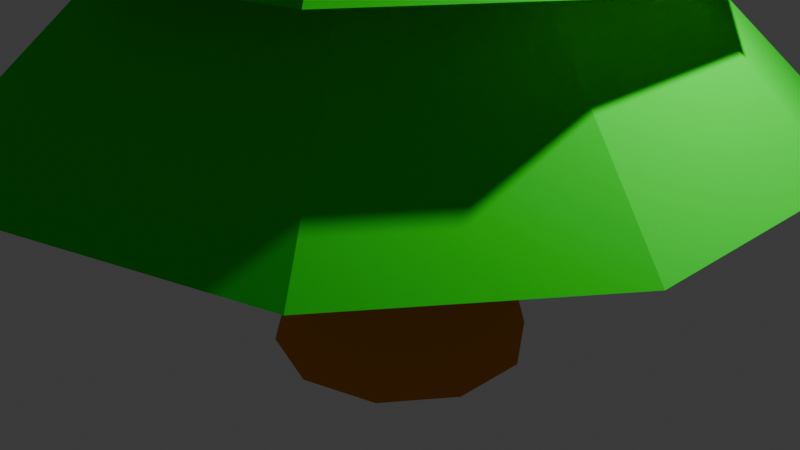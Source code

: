 # Source: tree.blend  (saved by Blender 4.0.36; exported with 4.5.12 LTS)
import bpy
from mathutils import Matrix  # noqa: F401  (used for matrix-valued properties, if any)

bpy.ops.wm.read_factory_settings(use_empty=True)
scene = bpy.context.scene
scene.name = 'Scene'

# ---- collections
col_collection = bpy.data.collections.new('Collection'); scene.collection.children.link(col_collection)

# ---- materials (node trees are filled in below, after node groups)
mat_material_001 = bpy.data.materials.new('Material.001')
mat_material_001.use_transparent_shadow = False
mat_material_001.diffuse_color = (0.005967, 0.8002, 0.0276, 1.0)
mat_material_002 = bpy.data.materials.new('Material.002')
mat_material_002.use_transparent_shadow = False
mat_material_002.diffuse_color = (0.8003, 0.2469, 0.00249, 1.0)

# ---- material node trees

# ---- world
world_world = bpy.data.worlds.new('World'); scene.world = world_world
world_world.use_nodes = True; world_world.node_tree.nodes.clear()
_N = world_world.node_tree.nodes; _L = world_world.node_tree.links
n0 = _N.new('ShaderNodeOutputWorld'); n0.name = 'World Output'; n0.location = (300, 300)
n1 = _N.new('ShaderNodeBackground'); n1.name = 'Background'; n1.location = (10, 300)
n1.inputs[0].default_value = (0.05088, 0.05088, 0.05088, 1.0)
_L.new(n1.outputs[0], n0.inputs[0])
n0.is_active_output = True
world_world.color = (0.05088, 0.05088, 0.05088)
world_world.use_sun_shadow = False
world_world.sun_shadow_jitter_overblur = 0.0

# ---- cameras
cam_camera = bpy.data.cameras.new('Camera')
cam_camera.clip_end = 100.0
cam_camera.ortho_scale = 7.314

# ---- lights
light_light = bpy.data.lights.new('Light', 'POINT')
light_light.transmission_factor = 0.0
light_light.use_soft_falloff = False
light_light.energy = 1000.0
light_light.shadow_soft_size = 0.1
light_light.shadow_maximum_resolution = 0.006
light_light.use_absolute_resolution = True

# ---- meshes
me_cylinder_001 = bpy.data.meshes.new('Cylinder.001')
me_cylinder_001.from_pydata([(1.84e-08, 4.087, -1.015), (-5.96e-09, 0.0, 9.486), (2.402, 3.307, -1.015), (0.0, 0.0, 9.486), (3.887, 1.263, -1.015), (0.0, 0.0, 9.486), (3.887, -1.263, -1.015), (0.0, 0.0, 9.486), (2.402, -3.307, -1.015), (0.0, 0.0, 9.486), (1.84e-08, -4.087, -1.015), (-5.96e-09, 0.0, 9.486), (-2.402, -3.307, -1.015), (0.0, 0.0, 9.486), (-3.887, -1.263, -1.015), (0.0, 0.0, 9.486), (-3.887, 1.263, -1.015), (0.0, 0.0, 9.486), (-2.402, 3.307, -1.015), (0.0, 0.0, 9.486), (1.422e-08, 3.386, 0.7855), (1.016e-08, 2.705, 2.536), (6.104e-09, 2.024, 4.286), (2.044e-09, 1.343, 6.036), (-2.016e-09, 0.6617, 7.786), (0.3889, 0.5353, 7.786), (0.7893, 1.086, 6.036), (1.19, 1.638, 4.286), (1.59, 2.189, 2.536), (1.991, 2.74, 0.7855), (0.6293, 0.2045, 7.786), (1.277, 0.415, 6.036), (1.925, 0.6255, 4.286), (2.573, 0.836, 2.536), (3.221, 1.046, 0.7855), (0.6293, -0.2045, 7.786), (1.277, -0.415, 6.036), (1.925, -0.6255, 4.286), (2.573, -0.836, 2.536), (3.221, -1.046, 0.7855), (0.3889, -0.5353, 7.786), (0.7893, -1.086, 6.036), (1.19, -1.638, 4.286), (1.59, -2.189, 2.536), (1.991, -2.74, 0.7855), (-2.016e-09, -0.6617, 7.786), (2.044e-09, -1.343, 6.036), (6.104e-09, -2.024, 4.286), (1.016e-08, -2.705, 2.536), (1.422e-08, -3.386, 0.7855), (-0.3889, -0.5353, 7.786), (-0.7893, -1.086, 6.036), (-1.19, -1.638, 4.286), (-1.59, -2.189, 2.536), (-1.991, -2.74, 0.7855), (-0.6293, -0.2045, 7.786), (-1.277, -0.415, 6.036), (-1.925, -0.6255, 4.286), (-2.573, -0.836, 2.536), (-3.221, -1.046, 0.7855), (-0.6293, 0.2045, 7.786), (-1.277, 0.415, 6.036), (-1.925, 0.6255, 4.286), (-2.573, 0.836, 2.536), (-3.221, 1.046, 0.7855), (-0.3889, 0.5353, 7.786), (-0.7893, 1.086, 6.036), (-1.19, 1.638, 4.286), (-1.59, 2.189, 2.536), (-1.991, 2.74, 0.7855), (1.292, 1.779, 0.7855), (2.091, 0.6795, 0.7855), (2.091, -0.6795, 0.7855), (1.292, -1.779, 0.7855), (3.064e-08, -2.199, 0.7855), (-1.292, -1.779, 0.7855), (-2.091, -0.6795, 0.7855), (-2.091, 0.6795, 0.7855), (-1.292, 1.779, 0.7855), (3.064e-08, 2.199, 0.7855), (1.092e-08, 1.545, 2.536), (0.908, 1.25, 2.536), (1.469, 0.4774, 2.536), (1.469, -0.4774, 2.536), (0.908, -1.25, 2.536), (1.092e-08, -1.545, 2.536), (-0.908, -1.25, 2.536), (-1.469, -0.4774, 2.536), (-1.469, 0.4774, 2.536), (-0.908, 1.25, 2.536), (8.614e-09, 1.151, 4.286), (0.6764, 0.931, 4.286), (1.094, 0.3556, 4.286), (1.094, -0.3556, 4.286), (0.6764, -0.931, 4.286), (8.614e-09, -1.151, 4.286), (-0.6764, -0.931, 4.286), (-1.094, -0.3556, 4.286), (-1.094, 0.3556, 4.286), (-0.6764, 0.931, 4.286), (2.162e-08, 0.5631, 6.036), (0.331, 0.4556, 6.036), (0.5355, 0.174, 6.036), (0.5355, -0.174, 6.036), (0.331, -0.4556, 6.036), (2.162e-08, -0.5631, 6.036), (-0.331, -0.4556, 6.036), (-0.5355, -0.174, 6.036), (-0.5355, 0.174, 6.036), (-0.331, 0.4556, 6.036), (-1.063e-09, 0.3487, 7.786), (0.205, 0.2821, 7.786), (0.3317, 0.1078, 7.786), (0.3317, -0.1078, 7.786), (0.205, -0.2821, 7.786), (-1.063e-09, -0.3487, 7.786), (-0.205, -0.2821, 7.786), (-0.3317, -0.1078, 7.786), (-0.3317, 0.1078, 7.786), (-0.205, 0.2821, 7.786)], [], [(24, 1, 3, 25), (25, 3, 5, 30), (30, 5, 7, 35), (35, 7, 9, 40), (40, 9, 11, 45), (45, 11, 13, 50), (50, 13, 15, 55), (55, 15, 17, 60), (3, 1, 19, 17, 15, 13, 11, 9, 7, 5), (60, 17, 19, 65), (65, 19, 1, 24), (0, 2, 4, 6, 8, 10, 12, 14, 16, 18), (78, 69, 20, 79), (89, 68, 21, 80), (99, 67, 22, 90), (109, 66, 23, 100), (119, 65, 24, 110), (77, 64, 69, 78), (88, 63, 68, 89), (98, 62, 67, 99), (108, 61, 66, 109), (118, 60, 65, 119), (76, 59, 64, 77), (87, 58, 63, 88), (97, 57, 62, 98), (107, 56, 61, 108), (117, 55, 60, 118), (75, 54, 59, 76), (86, 53, 58, 87), (96, 52, 57, 97), (106, 51, 56, 107), (116, 50, 55, 117), (74, 49, 54, 75), (85, 48, 53, 86), (95, 47, 52, 96), (105, 46, 51, 106), (115, 45, 50, 116), (73, 44, 49, 74), (84, 43, 48, 85), (94, 42, 47, 95), (104, 41, 46, 105), (114, 40, 45, 115), (72, 39, 44, 73), (83, 38, 43, 84), (93, 37, 42, 94), (103, 36, 41, 104), (113, 35, 40, 114), (71, 34, 39, 72), (82, 33, 38, 83), (92, 32, 37, 93), (102, 31, 36, 103), (112, 30, 35, 113), (70, 29, 34, 71), (81, 28, 33, 82), (91, 27, 32, 92), (101, 26, 31, 102), (111, 25, 30, 112), (79, 20, 29, 70), (80, 21, 28, 81), (90, 22, 27, 91), (100, 23, 26, 101), (110, 24, 25, 111), (0, 79, 70, 2), (2, 70, 71, 4), (4, 71, 72, 6), (6, 72, 73, 8), (8, 73, 74, 10), (10, 74, 75, 12), (12, 75, 76, 14), (14, 76, 77, 16), (16, 77, 78, 18), (18, 78, 79, 0), (20, 80, 81, 29), (29, 81, 82, 34), (34, 82, 83, 39), (39, 83, 84, 44), (44, 84, 85, 49), (49, 85, 86, 54), (54, 86, 87, 59), (59, 87, 88, 64), (64, 88, 89, 69), (69, 89, 80, 20), (21, 90, 91, 28), (28, 91, 92, 33), (33, 92, 93, 38), (38, 93, 94, 43), (43, 94, 95, 48), (48, 95, 96, 53), (53, 96, 97, 58), (58, 97, 98, 63), (63, 98, 99, 68), (68, 99, 90, 21), (22, 100, 101, 27), (27, 101, 102, 32), (32, 102, 103, 37), (37, 103, 104, 42), (42, 104, 105, 47), (47, 105, 106, 52), (52, 106, 107, 57), (57, 107, 108, 62), (62, 108, 109, 67), (67, 109, 100, 22), (23, 110, 111, 26), (26, 111, 112, 31), (31, 112, 113, 36), (36, 113, 114, 41), (41, 114, 115, 46), (46, 115, 116, 51), (51, 116, 117, 56), (56, 117, 118, 61), (61, 118, 119, 66), (66, 119, 110, 23)])
_uv = me_cylinder_001.uv_layers.new(name='UVMap')
_uv.uv.foreach_set('vector', [1.0, 0.919, 1.0, 1.0, 0.9, 1.0, 0.9, 0.919, 0.9, 0.919, 0.9, 1.0, 0.8, 1.0, 0.8, 0.919, 0.8, 0.919, 0.8, 1.0, 0.7, 1.0, 0.7, 0.919, 0.7, 0.919, 0.7, 1.0, 0.6, 1.0, 0.6, 0.919, 0.6, 0.919, 0.6, 1.0, 0.5, 1.0, 0.5, 0.919, 0.5, 0.919, 0.5, 1.0, 0.4, 1.0, 0.4, 0.919, 0.4, 0.919, 0.4, 1.0, 0.3, 1.0, 0.3, 0.919, 0.3, 0.919, 0.3, 1.0, 0.2, 1.0, 0.2, 0.919, 0.3911, 0.4442, 0.25, 0.49, 0.1089, 0.4442, 0.02175, 0.3242, 0.02175, 0.1758, 0.1089, 0.05584, 0.25, 0.01, 0.3911, 0.05584, 0.4783, 0.1758, 0.4783, 0.3242, 0.2, 0.919, 0.2, 1.0, 0.1, 1.0, 0.1, 0.919, 0.1, 0.919, 0.1, 1.0, -7.451e-08, 1.0, -7.451e-08, 0.919, 0.75, 0.49, 0.8911, 0.4442, 0.9783, 0.3242, 0.9783, 0.1758, 0.8911, 0.05584, 0.75, 0.01, 0.6089, 0.05584, 0.5217, 0.1758, 0.5217, 0.3242, 0.6089, 0.4442, 0.1, 0.5857, 0.1, 0.5857, -7.451e-08, 0.5857, -7.451e-08, 0.5857, 0.1, 0.669, 0.1, 0.669, -7.451e-08, 0.669, -7.451e-08, 0.669, 0.1, 0.7524, 0.1, 0.7524, -7.451e-08, 0.7524, -7.451e-08, 0.7524, 0.1, 0.8357, 0.1, 0.8357, -7.451e-08, 0.8357, -7.451e-08, 0.8357, 0.1, 0.919, 0.1, 0.919, -7.451e-08, 0.919, -7.451e-08, 0.919, 0.2, 0.5857, 0.2, 0.5857, 0.1, 0.5857, 0.1, 0.5857, 0.2, 0.669, 0.2, 0.669, 0.1, 0.669, 0.1, 0.669, 0.2, 0.7524, 0.2, 0.7524, 0.1, 0.7524, 0.1, 0.7524, 0.2, 0.8357, 0.2, 0.8357, 0.1, 0.8357, 0.1, 0.8357, 0.2, 0.919, 0.2, 0.919, 0.1, 0.919, 0.1, 0.919, 0.3, 0.5857, 0.3, 0.5857, 0.2, 0.5857, 0.2, 0.5857, 0.3, 0.669, 0.3, 0.669, 0.2, 0.669, 0.2, 0.669, 0.3, 0.7524, 0.3, 0.7524, 0.2, 0.7524, 0.2, 0.7524, 0.3, 0.8357, 0.3, 0.8357, 0.2, 0.8357, 0.2, 0.8357, 0.3, 0.919, 0.3, 0.919, 0.2, 0.919, 0.2, 0.919, 0.4, 0.5857, 0.4, 0.5857, 0.3, 0.5857, 0.3, 0.5857, 0.4, 0.669, 0.4, 0.669, 0.3, 0.669, 0.3, 0.669, 0.4, 0.7524, 0.4, 0.7524, 0.3, 0.7524, 0.3, 0.7524, 0.4, 0.8357, 0.4, 0.8357, 0.3, 0.8357, 0.3, 0.8357, 0.4, 0.919, 0.4, 0.919, 0.3, 0.919, 0.3, 0.919, 0.5, 0.5857, 0.5, 0.5857, 0.4, 0.5857, 0.4, 0.5857, 0.5, 0.669, 0.5, 0.669, 0.4, 0.669, 0.4, 0.669, 0.5, 0.7524, 0.5, 0.7524, 0.4, 0.7524, 0.4, 0.7524, 0.5, 0.8357, 0.5, 0.8357, 0.4, 0.8357, 0.4, 0.8357, 0.5, 0.919, 0.5, 0.919, 0.4, 0.919, 0.4, 0.919, 0.6, 0.5857, 0.6, 0.5857, 0.5, 0.5857, 0.5, 0.5857, 0.6, 0.669, 0.6, 0.669, 0.5, 0.669, 0.5, 0.669, 0.6, 0.7524, 0.6, 0.7524, 0.5, 0.7524, 0.5, 0.7524, 0.6, 0.8357, 0.6, 0.8357, 0.5, 0.8357, 0.5, 0.8357, 0.6, 0.919, 0.6, 0.919, 0.5, 0.919, 0.5, 0.919, 0.7, 0.5857, 0.7, 0.5857, 0.6, 0.5857, 0.6, 0.5857, 0.7, 0.669, 0.7, 0.669, 0.6, 0.669, 0.6, 0.669, 0.7, 0.7524, 0.7, 0.7524, 0.6, 0.7524, 0.6, 0.7524, 0.7, 0.8357, 0.7, 0.8357, 0.6, 0.8357, 0.6, 0.8357, 0.7, 0.919, 0.7, 0.919, 0.6, 0.919, 0.6, 0.919, 0.8, 0.5857, 0.8, 0.5857, 0.7, 0.5857, 0.7, 0.5857, 0.8, 0.669, 0.8, 0.669, 0.7, 0.669, 0.7, 0.669, 0.8, 0.7524, 0.8, 0.7524, 0.7, 0.7524, 0.7, 0.7524, 0.8, 0.8357, 0.8, 0.8357, 0.7, 0.8357, 0.7, 0.8357, 0.8, 0.919, 0.8, 0.919, 0.7, 0.919, 0.7, 0.919, 0.9, 0.5857, 0.9, 0.5857, 0.8, 0.5857, 0.8, 0.5857, 0.9, 0.669, 0.9, 0.669, 0.8, 0.669, 0.8, 0.669, 0.9, 0.7524, 0.9, 0.7524, 0.8, 0.7524, 0.8, 0.7524, 0.9, 0.8357, 0.9, 0.8357, 0.8, 0.8357, 0.8, 0.8357, 0.9, 0.919, 0.9, 0.919, 0.8, 0.919, 0.8, 0.919, 1.0, 0.5857, 1.0, 0.5857, 0.9, 0.5857, 0.9, 0.5857, 1.0, 0.669, 1.0, 0.669, 0.9, 0.669, 0.9, 0.669, 1.0, 0.7524, 1.0, 0.7524, 0.9, 0.7524, 0.9, 0.7524, 1.0, 0.8357, 1.0, 0.8357, 0.9, 0.8357, 0.9, 0.8357, 1.0, 0.919, 1.0, 0.919, 0.9, 0.919, 0.9, 0.919, 1.0, 0.5, 1.0, 0.5857, 0.9, 0.5857, 0.9, 0.5, 0.9, 0.5, 0.9, 0.5857, 0.8, 0.5857, 0.8, 0.5, 0.8, 0.5, 0.8, 0.5857, 0.7, 0.5857, 0.7, 0.5, 0.7, 0.5, 0.7, 0.5857, 0.6, 0.5857, 0.6, 0.5, 0.6, 0.5, 0.6, 0.5857, 0.5, 0.5857, 0.5, 0.5, 0.5, 0.5, 0.5, 0.5857, 0.4, 0.5857, 0.4, 0.5, 0.4, 0.5, 0.4, 0.5857, 0.3, 0.5857, 0.3, 0.5, 0.3, 0.5, 0.3, 0.5857, 0.2, 0.5857, 0.2, 0.5, 0.2, 0.5, 0.2, 0.5857, 0.1, 0.5857, 0.1, 0.5, 0.1, 0.5, 0.1, 0.5857, -7.451e-08, 0.5857, -7.451e-08, 0.5, 1.0, 0.5857, 1.0, 0.669, 0.9, 0.669, 0.9, 0.5857, 0.9, 0.5857, 0.9, 0.669, 0.8, 0.669, 0.8, 0.5857, 0.8, 0.5857, 0.8, 0.669, 0.7, 0.669, 0.7, 0.5857, 0.7, 0.5857, 0.7, 0.669, 0.6, 0.669, 0.6, 0.5857, 0.6, 0.5857, 0.6, 0.669, 0.5, 0.669, 0.5, 0.5857, 0.5, 0.5857, 0.5, 0.669, 0.4, 0.669, 0.4, 0.5857, 0.4, 0.5857, 0.4, 0.669, 0.3, 0.669, 0.3, 0.5857, 0.3, 0.5857, 0.3, 0.669, 0.2, 0.669, 0.2, 0.5857, 0.2, 0.5857, 0.2, 0.669, 0.1, 0.669, 0.1, 0.5857, 0.1, 0.5857, 0.1, 0.669, -7.451e-08, 0.669, -7.451e-08, 0.5857, 1.0, 0.669, 1.0, 0.7524, 0.9, 0.7524, 0.9, 0.669, 0.9, 0.669, 0.9, 0.7524, 0.8, 0.7524, 0.8, 0.669, 0.8, 0.669, 0.8, 0.7524, 0.7, 0.7524, 0.7, 0.669, 0.7, 0.669, 0.7, 0.7524, 0.6, 0.7524, 0.6, 0.669, 0.6, 0.669, 0.6, 0.7524, 0.5, 0.7524, 0.5, 0.669, 0.5, 0.669, 0.5, 0.7524, 0.4, 0.7524, 0.4, 0.669, 0.4, 0.669, 0.4, 0.7524, 0.3, 0.7524, 0.3, 0.669, 0.3, 0.669, 0.3, 0.7524, 0.2, 0.7524, 0.2, 0.669, 0.2, 0.669, 0.2, 0.7524, 0.1, 0.7524, 0.1, 0.669, 0.1, 0.669, 0.1, 0.7524, -7.451e-08, 0.7524, -7.451e-08, 0.669, 1.0, 0.7524, 1.0, 0.8357, 0.9, 0.8357, 0.9, 0.7524, 0.9, 0.7524, 0.9, 0.8357, 0.8, 0.8357, 0.8, 0.7524, 0.8, 0.7524, 0.8, 0.8357, 0.7, 0.8357, 0.7, 0.7524, 0.7, 0.7524, 0.7, 0.8357, 0.6, 0.8357, 0.6, 0.7524, 0.6, 0.7524, 0.6, 0.8357, 0.5, 0.8357, 0.5, 0.7524, 0.5, 0.7524, 0.5, 0.8357, 0.4, 0.8357, 0.4, 0.7524, 0.4, 0.7524, 0.4, 0.8357, 0.3, 0.8357, 0.3, 0.7524, 0.3, 0.7524, 0.3, 0.8357, 0.2, 0.8357, 0.2, 0.7524, 0.2, 0.7524, 0.2, 0.8357, 0.1, 0.8357, 0.1, 0.7524, 0.1, 0.7524, 0.1, 0.8357, -7.451e-08, 0.8357, -7.451e-08, 0.7524, 1.0, 0.8357, 1.0, 0.919, 0.9, 0.919, 0.9, 0.8357, 0.9, 0.8357, 0.9, 0.919, 0.8, 0.919, 0.8, 0.8357, 0.8, 0.8357, 0.8, 0.919, 0.7, 0.919, 0.7, 0.8357, 0.7, 0.8357, 0.7, 0.919, 0.6, 0.919, 0.6, 0.8357, 0.6, 0.8357, 0.6, 0.919, 0.5, 0.919, 0.5, 0.8357, 0.5, 0.8357, 0.5, 0.919, 0.4, 0.919, 0.4, 0.8357, 0.4, 0.8357, 0.4, 0.919, 0.3, 0.919, 0.3, 0.8357, 0.3, 0.8357, 0.3, 0.919, 0.2, 0.919, 0.2, 0.8357, 0.2, 0.8357, 0.2, 0.919, 0.1, 0.919, 0.1, 0.8357, 0.1, 0.8357, 0.1, 0.919, -7.451e-08, 0.919, -7.451e-08, 0.8357])
me_cylinder_001.materials.append(mat_material_001)
me_cylinder_001.update()
me_cylinder_002 = bpy.data.meshes.new('Cylinder.002')
me_cylinder_002.from_pydata([(0.0, 1.0, -1.0), (9.665e-09, 0.4566, 1.0), (0.5878, 0.809, -1.0), (0.2684, 0.3694, 1.0), (0.9511, 0.309, -1.0), (0.4343, 0.1411, 1.0), (0.9511, -0.309, -1.0), (0.4343, -0.1411, 1.0), (0.5878, -0.809, -1.0), (0.2684, -0.3694, 1.0), (0.0, -1.0, -1.0), (9.665e-09, -0.4566, 1.0), (-0.5878, -0.809, -1.0), (-0.2684, -0.3694, 1.0), (-0.9511, -0.309, -1.0), (-0.4343, -0.1411, 1.0), (-0.9511, 0.309, -1.0), (-0.4343, 0.1411, 1.0), (-0.5878, 0.809, -1.0), (-0.2684, 0.3694, 1.0)], [], [(0, 1, 3, 2), (2, 3, 5, 4), (4, 5, 7, 6), (6, 7, 9, 8), (8, 9, 11, 10), (10, 11, 13, 12), (12, 13, 15, 14), (14, 15, 17, 16), (3, 1, 19, 17, 15, 13, 11, 9, 7, 5), (16, 17, 19, 18), (18, 19, 1, 0), (0, 2, 4, 6, 8, 10, 12, 14, 16, 18)])
_uv = me_cylinder_002.uv_layers.new(name='UVMap')
_uv.uv.foreach_set('vector', [1.0, 0.5, 1.0, 1.0, 0.9, 1.0, 0.9, 0.5, 0.9, 0.5, 0.9, 1.0, 0.8, 1.0, 0.8, 0.5, 0.8, 0.5, 0.8, 1.0, 0.7, 1.0, 0.7, 0.5, 0.7, 0.5, 0.7, 1.0, 0.6, 1.0, 0.6, 0.5, 0.6, 0.5, 0.6, 1.0, 0.5, 1.0, 0.5, 0.5, 0.5, 0.5, 0.5, 1.0, 0.4, 1.0, 0.4, 0.5, 0.4, 0.5, 0.4, 1.0, 0.3, 1.0, 0.3, 0.5, 0.3, 0.5, 0.3, 1.0, 0.2, 1.0, 0.2, 0.5, 0.3911, 0.4442, 0.25, 0.49, 0.1089, 0.4442, 0.02175, 0.3242, 0.02175, 0.1758, 0.1089, 0.05584, 0.25, 0.01, 0.3911, 0.05584, 0.4783, 0.1758, 0.4783, 0.3242, 0.2, 0.5, 0.2, 1.0, 0.1, 1.0, 0.1, 0.5, 0.1, 0.5, 0.1, 1.0, -7.451e-08, 1.0, -7.451e-08, 0.5, 0.75, 0.49, 0.8911, 0.4442, 0.9783, 0.3242, 0.9783, 0.1758, 0.8911, 0.05584, 0.75, 0.01, 0.6089, 0.05584, 0.5217, 0.1758, 0.5217, 0.3242, 0.6089, 0.4442])
me_cylinder_002.materials.append(mat_material_002)
me_cylinder_002.update()

# ---- objects
ob_light = bpy.data.objects.new('Light', light_light)
ob_camera = bpy.data.objects.new('Camera', cam_camera)
ob_cylinder = bpy.data.objects.new('Cylinder', me_cylinder_001)
ob_cylinder_001 = bpy.data.objects.new('Cylinder.001', me_cylinder_002)

# ---- transforms, parenting, visibility, modifiers, constraints
ob_light.location = (4.076, 1.005, 5.904)
ob_light.rotation_euler = (0.6503, 0.05522, 1.866)
ob_light.lock_rotations_4d = False
ob_light.empty_display_type = 'ARROWS'
ob_light.color = (0.0, 0.0, 0.0, 0.0)
ob_light.lineart.crease_threshold = 0.0
ob_camera.location = (7.351, -6.951, 4.953)
ob_camera.rotation_euler = (1.109, 0.0, 0.8149)
ob_camera.lock_rotations_4d = False
ob_camera.empty_display_type = 'ARROWS'
ob_camera.color = (0.0, 0.0, 0.0, 0.0)
ob_camera.display_type = 'WIRE'
ob_camera.lineart.crease_threshold = 0.0
ob_cylinder.location = (0.0, 0.0, 2.286)
ob_cylinder_001.location = (0.0, 0.0, 0.0)
ob_cylinder_001.scale = (1.34, 1.34, 1.34)

# ---- collection membership
col_collection.objects.link(ob_light)
col_collection.objects.link(ob_camera)
col_collection.objects.link(ob_cylinder)
col_collection.objects.link(ob_cylinder_001)

# ---- scene / render settings (as saved in the file)
scene.camera = ob_camera
scene.frame_start = 1; scene.frame_end = 250; scene.frame_set(1)
scene.render.engine = 'BLENDER_EEVEE_NEXT'
scene.cycles.sampling_pattern = 'TABULATED_SOBOL'
bpy.context.view_layer.update()
